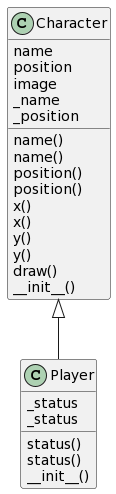

The diagram above was rendered by PlantUML. Its source (embedded in the PNG):
@startuml
class Character {
    name()
    name()
    position()
    position()
    x()
    x()
    y()
    y()
    draw()
        name
    position
    image
    _name
    _position
    __init__()
}
class Player {
    status()
    status()
        _status
    _status
    __init__()
}
Character <|-- Player
@enduml